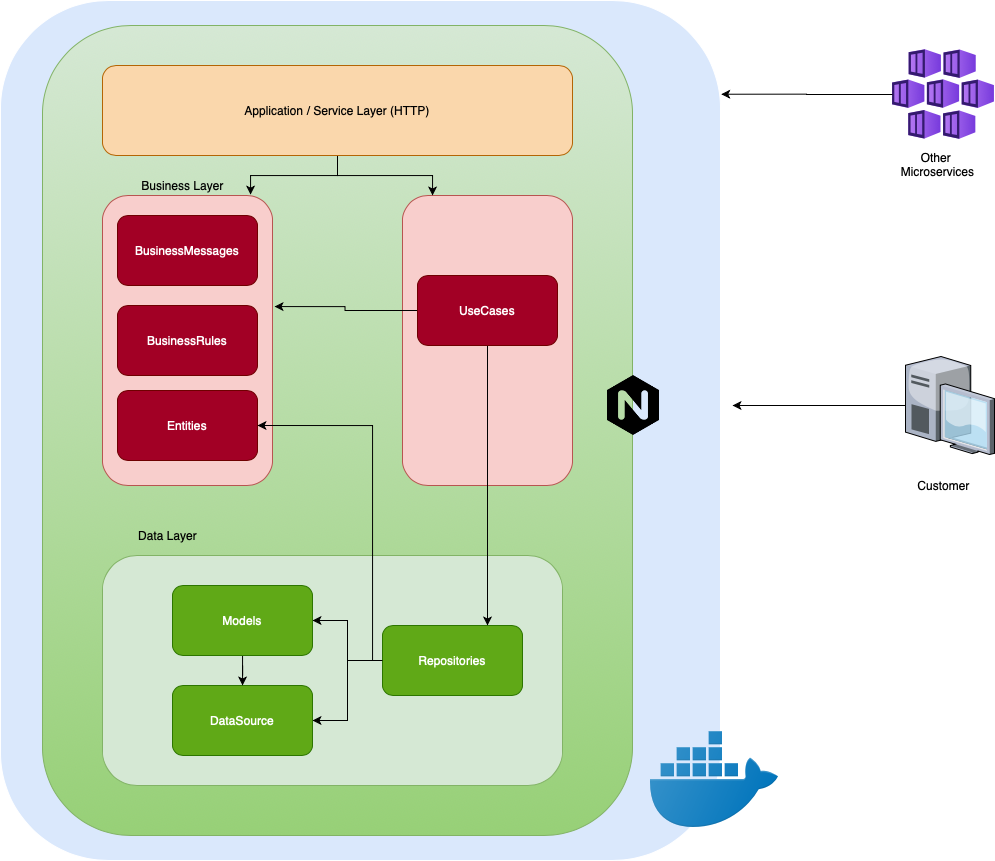

The diagram above was exported from draw.io. Its source (the exported page's mxGraphModel, read from the mxfile embedded in the PNG):
<mxGraphModel dx="2431" dy="971" grid="1" gridSize="10" guides="1" tooltips="1" connect="1" arrows="1" fold="1" page="1" pageScale="1" pageWidth="1300" pageHeight="900" math="0" shadow="0">
  <root>
    <mxCell id="G4PA7tgMkfHF0gFDmZ6g-0" />
    <mxCell id="G4PA7tgMkfHF0gFDmZ6g-1" parent="G4PA7tgMkfHF0gFDmZ6g-0" />
    <mxCell id="Oa-5C4CHxT9QtoIHTwj8-16" value="" style="rounded=1;whiteSpace=wrap;html=1;fillColor=#dae8fc;strokeColor=#FFFFFF;" vertex="1" parent="G4PA7tgMkfHF0gFDmZ6g-1">
      <mxGeometry x="98" y="25" width="720" height="860" as="geometry" />
    </mxCell>
    <mxCell id="Oa-5C4CHxT9QtoIHTwj8-6" value="" style="rounded=1;whiteSpace=wrap;html=1;fillColor=#d5e8d4;strokeColor=#82b366;gradientColor=#97d077;" vertex="1" parent="G4PA7tgMkfHF0gFDmZ6g-1">
      <mxGeometry x="140" y="50" width="590" height="810" as="geometry" />
    </mxCell>
    <mxCell id="G4PA7tgMkfHF0gFDmZ6g-24" value="" style="rounded=1;whiteSpace=wrap;html=1;fillColor=#f8cecc;strokeColor=#b85450;" vertex="1" parent="G4PA7tgMkfHF0gFDmZ6g-1">
      <mxGeometry x="500" y="220" width="170" height="290" as="geometry" />
    </mxCell>
    <mxCell id="G4PA7tgMkfHF0gFDmZ6g-2" value="" style="rounded=1;whiteSpace=wrap;html=1;fillColor=#d5e8d4;strokeColor=#82b366;" vertex="1" parent="G4PA7tgMkfHF0gFDmZ6g-1">
      <mxGeometry x="200" y="580" width="460" height="230" as="geometry" />
    </mxCell>
    <mxCell id="G4PA7tgMkfHF0gFDmZ6g-7" style="edgeStyle=orthogonalEdgeStyle;rounded=0;orthogonalLoop=1;jettySize=auto;html=1;entryX=1;entryY=0.5;entryDx=0;entryDy=0;" edge="1" parent="G4PA7tgMkfHF0gFDmZ6g-1" source="G4PA7tgMkfHF0gFDmZ6g-4" target="G4PA7tgMkfHF0gFDmZ6g-6">
      <mxGeometry relative="1" as="geometry" />
    </mxCell>
    <mxCell id="G4PA7tgMkfHF0gFDmZ6g-8" style="edgeStyle=orthogonalEdgeStyle;rounded=0;orthogonalLoop=1;jettySize=auto;html=1;entryX=1;entryY=0.5;entryDx=0;entryDy=0;" edge="1" parent="G4PA7tgMkfHF0gFDmZ6g-1" source="G4PA7tgMkfHF0gFDmZ6g-4" target="G4PA7tgMkfHF0gFDmZ6g-5">
      <mxGeometry relative="1" as="geometry" />
    </mxCell>
    <mxCell id="G4PA7tgMkfHF0gFDmZ6g-4" value="Repositories" style="rounded=1;whiteSpace=wrap;html=1;fillColor=#60a917;strokeColor=#2D7600;fontColor=#ffffff;" vertex="1" parent="G4PA7tgMkfHF0gFDmZ6g-1">
      <mxGeometry x="480" y="650" width="140" height="70" as="geometry" />
    </mxCell>
    <mxCell id="G4PA7tgMkfHF0gFDmZ6g-5" value="DataSource" style="rounded=1;whiteSpace=wrap;html=1;fillColor=#60a917;strokeColor=#2D7600;fontColor=#ffffff;" vertex="1" parent="G4PA7tgMkfHF0gFDmZ6g-1">
      <mxGeometry x="270" y="710" width="140" height="70" as="geometry" />
    </mxCell>
    <mxCell id="G4PA7tgMkfHF0gFDmZ6g-9" value="" style="edgeStyle=orthogonalEdgeStyle;rounded=0;orthogonalLoop=1;jettySize=auto;html=1;" edge="1" parent="G4PA7tgMkfHF0gFDmZ6g-1" source="G4PA7tgMkfHF0gFDmZ6g-6" target="G4PA7tgMkfHF0gFDmZ6g-5">
      <mxGeometry relative="1" as="geometry" />
    </mxCell>
    <mxCell id="G4PA7tgMkfHF0gFDmZ6g-6" value="Models" style="rounded=1;whiteSpace=wrap;html=1;fillColor=#60a917;strokeColor=#2D7600;fontColor=#ffffff;" vertex="1" parent="G4PA7tgMkfHF0gFDmZ6g-1">
      <mxGeometry x="270" y="610" width="140" height="70" as="geometry" />
    </mxCell>
    <mxCell id="G4PA7tgMkfHF0gFDmZ6g-10" value="" style="rounded=1;whiteSpace=wrap;html=1;fillColor=#f8cecc;strokeColor=#b85450;" vertex="1" parent="G4PA7tgMkfHF0gFDmZ6g-1">
      <mxGeometry x="200" y="220" width="170" height="290" as="geometry" />
    </mxCell>
    <mxCell id="G4PA7tgMkfHF0gFDmZ6g-11" value="Data Layer" style="text;html=1;align=center;verticalAlign=middle;resizable=0;points=[];autosize=1;" vertex="1" parent="G4PA7tgMkfHF0gFDmZ6g-1">
      <mxGeometry x="230" y="550" width="70" height="20" as="geometry" />
    </mxCell>
    <mxCell id="G4PA7tgMkfHF0gFDmZ6g-12" value="Entities" style="rounded=1;whiteSpace=wrap;html=1;fillColor=#a20025;strokeColor=#6F0000;fontColor=#ffffff;" vertex="1" parent="G4PA7tgMkfHF0gFDmZ6g-1">
      <mxGeometry x="215" y="415" width="140" height="70" as="geometry" />
    </mxCell>
    <mxCell id="G4PA7tgMkfHF0gFDmZ6g-20" style="edgeStyle=orthogonalEdgeStyle;rounded=0;orthogonalLoop=1;jettySize=auto;html=1;entryX=0.75;entryY=0;entryDx=0;entryDy=0;" edge="1" parent="G4PA7tgMkfHF0gFDmZ6g-1" source="G4PA7tgMkfHF0gFDmZ6g-16" target="G4PA7tgMkfHF0gFDmZ6g-4">
      <mxGeometry relative="1" as="geometry">
        <mxPoint x="490" y="660" as="targetPoint" />
      </mxGeometry>
    </mxCell>
    <mxCell id="G4PA7tgMkfHF0gFDmZ6g-23" style="edgeStyle=orthogonalEdgeStyle;rounded=0;orthogonalLoop=1;jettySize=auto;html=1;entryX=1.012;entryY=0.383;entryDx=0;entryDy=0;entryPerimeter=0;" edge="1" parent="G4PA7tgMkfHF0gFDmZ6g-1" source="G4PA7tgMkfHF0gFDmZ6g-16" target="G4PA7tgMkfHF0gFDmZ6g-10">
      <mxGeometry relative="1" as="geometry" />
    </mxCell>
    <mxCell id="G4PA7tgMkfHF0gFDmZ6g-16" value="UseCases" style="rounded=1;whiteSpace=wrap;html=1;fillColor=#a20025;strokeColor=#6F0000;fontColor=#ffffff;" vertex="1" parent="G4PA7tgMkfHF0gFDmZ6g-1">
      <mxGeometry x="515" y="300" width="140" height="70" as="geometry" />
    </mxCell>
    <mxCell id="G4PA7tgMkfHF0gFDmZ6g-22" value="Business Layer" style="text;html=1;align=center;verticalAlign=middle;resizable=0;points=[];autosize=1;" vertex="1" parent="G4PA7tgMkfHF0gFDmZ6g-1">
      <mxGeometry x="230" y="200" width="100" height="20" as="geometry" />
    </mxCell>
    <mxCell id="G4PA7tgMkfHF0gFDmZ6g-25" value="BusinessRules" style="rounded=1;whiteSpace=wrap;html=1;fillColor=#a20025;strokeColor=#6F0000;fontColor=#ffffff;" vertex="1" parent="G4PA7tgMkfHF0gFDmZ6g-1">
      <mxGeometry x="215" y="330" width="140" height="70" as="geometry" />
    </mxCell>
    <mxCell id="G4PA7tgMkfHF0gFDmZ6g-26" value="BusinessMessages" style="rounded=1;whiteSpace=wrap;html=1;fillColor=#a20025;strokeColor=#6F0000;fontColor=#ffffff;" vertex="1" parent="G4PA7tgMkfHF0gFDmZ6g-1">
      <mxGeometry x="215" y="240" width="140" height="70" as="geometry" />
    </mxCell>
    <mxCell id="G4PA7tgMkfHF0gFDmZ6g-29" style="edgeStyle=orthogonalEdgeStyle;rounded=0;orthogonalLoop=1;jettySize=auto;html=1;" edge="1" parent="G4PA7tgMkfHF0gFDmZ6g-1" source="G4PA7tgMkfHF0gFDmZ6g-27" target="G4PA7tgMkfHF0gFDmZ6g-24">
      <mxGeometry relative="1" as="geometry">
        <Array as="points">
          <mxPoint x="435" y="200" />
          <mxPoint x="530" y="200" />
        </Array>
      </mxGeometry>
    </mxCell>
    <mxCell id="G4PA7tgMkfHF0gFDmZ6g-30" style="edgeStyle=orthogonalEdgeStyle;rounded=0;orthogonalLoop=1;jettySize=auto;html=1;entryX=0.871;entryY=-0.003;entryDx=0;entryDy=0;entryPerimeter=0;" edge="1" parent="G4PA7tgMkfHF0gFDmZ6g-1" source="G4PA7tgMkfHF0gFDmZ6g-27" target="G4PA7tgMkfHF0gFDmZ6g-10">
      <mxGeometry relative="1" as="geometry" />
    </mxCell>
    <mxCell id="G4PA7tgMkfHF0gFDmZ6g-27" value="Application / Service Layer (HTTP)" style="rounded=1;whiteSpace=wrap;html=1;fillColor=#fad7ac;strokeColor=#b46504;" vertex="1" parent="G4PA7tgMkfHF0gFDmZ6g-1">
      <mxGeometry x="200" y="90" width="470" height="90" as="geometry" />
    </mxCell>
    <mxCell id="Oa-5C4CHxT9QtoIHTwj8-0" style="edgeStyle=orthogonalEdgeStyle;rounded=0;orthogonalLoop=1;jettySize=auto;html=1;entryX=1;entryY=0.5;entryDx=0;entryDy=0;" edge="1" parent="G4PA7tgMkfHF0gFDmZ6g-1" source="G4PA7tgMkfHF0gFDmZ6g-4" target="G4PA7tgMkfHF0gFDmZ6g-12">
      <mxGeometry relative="1" as="geometry">
        <Array as="points">
          <mxPoint x="470" y="685" />
          <mxPoint x="470" y="450" />
        </Array>
      </mxGeometry>
    </mxCell>
    <mxCell id="Oa-5C4CHxT9QtoIHTwj8-20" style="edgeStyle=orthogonalEdgeStyle;rounded=0;orthogonalLoop=1;jettySize=auto;html=1;" edge="1" parent="G4PA7tgMkfHF0gFDmZ6g-1" source="Oa-5C4CHxT9QtoIHTwj8-3">
      <mxGeometry relative="1" as="geometry">
        <mxPoint x="830" y="430.0000000000002" as="targetPoint" />
      </mxGeometry>
    </mxCell>
    <mxCell id="Oa-5C4CHxT9QtoIHTwj8-3" value="" style="verticalLabelPosition=bottom;aspect=fixed;html=1;verticalAlign=top;strokeColor=none;align=center;outlineConnect=0;shape=mxgraph.citrix.desktop;" vertex="1" parent="G4PA7tgMkfHF0gFDmZ6g-1">
      <mxGeometry x="1003" y="381" width="89" height="98" as="geometry" />
    </mxCell>
    <mxCell id="Oa-5C4CHxT9QtoIHTwj8-5" value="" style="shape=image;html=1;verticalAlign=top;verticalLabelPosition=bottom;labelBackgroundColor=#ffffff;imageAspect=0;aspect=fixed;image=https://cdn3.iconfinder.com/data/icons/social-media-2169/24/social_media_social_media_logo_docker-128.png" vertex="1" parent="G4PA7tgMkfHF0gFDmZ6g-1">
      <mxGeometry x="748" y="740" width="128" height="128" as="geometry" />
    </mxCell>
    <mxCell id="Oa-5C4CHxT9QtoIHTwj8-13" value="Customer" style="text;html=1;align=center;verticalAlign=middle;resizable=0;points=[];autosize=1;" vertex="1" parent="G4PA7tgMkfHF0gFDmZ6g-1">
      <mxGeometry x="1006" y="500" width="70" height="20" as="geometry" />
    </mxCell>
    <mxCell id="Oa-5C4CHxT9QtoIHTwj8-14" value="" style="shape=image;html=1;verticalAlign=top;verticalLabelPosition=bottom;labelBackgroundColor=#ffffff;imageAspect=0;aspect=fixed;image=https://cdn4.iconfinder.com/data/icons/logos-brands-5/24/nginx-128.png;strokeColor=#FFFFFF;" vertex="1" parent="G4PA7tgMkfHF0gFDmZ6g-1">
      <mxGeometry x="701" y="400" width="60" height="60" as="geometry" />
    </mxCell>
    <mxCell id="Oa-5C4CHxT9QtoIHTwj8-18" value="" style="group" vertex="1" connectable="0" parent="G4PA7tgMkfHF0gFDmZ6g-1">
      <mxGeometry x="990" y="74" width="102" height="130" as="geometry" />
    </mxCell>
    <mxCell id="Oa-5C4CHxT9QtoIHTwj8-10" value="" style="aspect=fixed;html=1;points=[];align=center;image;fontSize=12;image=img/lib/azure2/containers/Kubernetes_Services.svg;strokeColor=#FFFFFF;" vertex="1" parent="Oa-5C4CHxT9QtoIHTwj8-18">
      <mxGeometry width="102" height="90" as="geometry" />
    </mxCell>
    <mxCell id="Oa-5C4CHxT9QtoIHTwj8-12" value="Other &lt;br&gt;Microservices" style="text;html=1;align=center;verticalAlign=middle;resizable=0;points=[];autosize=1;" vertex="1" parent="Oa-5C4CHxT9QtoIHTwj8-18">
      <mxGeometry y="100" width="90" height="30" as="geometry" />
    </mxCell>
    <mxCell id="Oa-5C4CHxT9QtoIHTwj8-19" style="edgeStyle=orthogonalEdgeStyle;rounded=0;orthogonalLoop=1;jettySize=auto;html=1;entryX=1.001;entryY=0.109;entryDx=0;entryDy=0;entryPerimeter=0;" edge="1" parent="G4PA7tgMkfHF0gFDmZ6g-1" source="Oa-5C4CHxT9QtoIHTwj8-10" target="Oa-5C4CHxT9QtoIHTwj8-16">
      <mxGeometry relative="1" as="geometry" />
    </mxCell>
  </root>
</mxGraphModel>